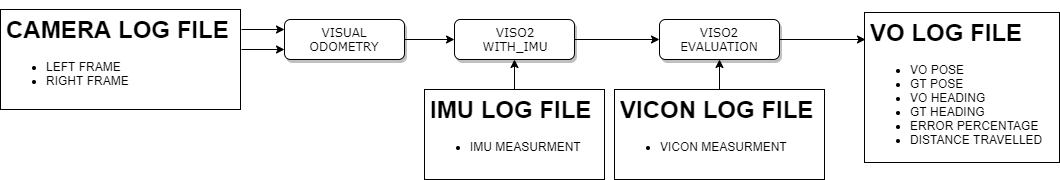

The diagram above was exported from draw.io. Its source (the exported page's mxGraphModel, read from the mxfile embedded in the PNG):
<mxGraphModel dx="1408" dy="-31" grid="1" gridSize="10" guides="1" tooltips="1" connect="1" arrows="1" fold="1" page="1" pageScale="1" pageWidth="1100" pageHeight="850" background="#ffffff" math="0" shadow="0">
  <root>
    <mxCell id="0" />
    <mxCell id="1" parent="0" />
    <mxCell id="jDzg9WWcHtJZiaA_85-t-43" value="&lt;h1&gt;VO LOG FILE&lt;/h1&gt;&lt;p&gt;&lt;ul&gt;&lt;li&gt;VO POSE&lt;/li&gt;&lt;li&gt;GT POSE&lt;/li&gt;&lt;li&gt;VO HEADING&lt;/li&gt;&lt;li&gt;GT HEADING&lt;/li&gt;&lt;li&gt;ERROR PERCENTAGE&lt;/li&gt;&lt;li&gt;DISTANCE TRAVELLED&lt;/li&gt;&lt;/ul&gt;&lt;/p&gt;" style="text;html=1;strokeColor=#000000;fillColor=none;spacing=5;spacingTop=-20;whiteSpace=wrap;overflow=hidden;rounded=0;glass=0;comic=0;shadow=0;" vertex="1" parent="1">
      <mxGeometry x="950" y="913" width="195" height="150" as="geometry" />
    </mxCell>
    <mxCell id="jDzg9WWcHtJZiaA_85-t-50" style="edgeStyle=orthogonalEdgeStyle;rounded=0;orthogonalLoop=1;jettySize=auto;html=1;exitX=1;exitY=0.25;exitDx=0;exitDy=0;entryX=0;entryY=0.25;entryDx=0;entryDy=0;" edge="1" parent="1" target="jDzg9WWcHtJZiaA_85-t-53">
      <mxGeometry relative="1" as="geometry">
        <mxPoint x="327" y="930" as="sourcePoint" />
      </mxGeometry>
    </mxCell>
    <mxCell id="jDzg9WWcHtJZiaA_85-t-51" style="edgeStyle=orthogonalEdgeStyle;rounded=0;orthogonalLoop=1;jettySize=auto;html=1;exitX=1;exitY=0.75;exitDx=0;exitDy=0;entryX=0;entryY=0.75;entryDx=0;entryDy=0;" edge="1" parent="1" target="jDzg9WWcHtJZiaA_85-t-53">
      <mxGeometry relative="1" as="geometry">
        <mxPoint x="327" y="950" as="sourcePoint" />
      </mxGeometry>
    </mxCell>
    <mxCell id="jDzg9WWcHtJZiaA_85-t-52" value="" style="edgeStyle=orthogonalEdgeStyle;rounded=0;orthogonalLoop=1;jettySize=auto;html=1;" edge="1" parent="1" source="jDzg9WWcHtJZiaA_85-t-53" target="jDzg9WWcHtJZiaA_85-t-56">
      <mxGeometry relative="1" as="geometry" />
    </mxCell>
    <mxCell id="jDzg9WWcHtJZiaA_85-t-53" value="&lt;font style=&quot;font-size: 12px&quot;&gt;VISUAL ODOMETRY&lt;br&gt;&lt;/font&gt;" style="rounded=1;whiteSpace=wrap;html=1;shadow=1;labelBackgroundColor=none;strokeColor=#000000;strokeWidth=1;fillColor=#ffffff;fontFamily=Verdana;fontSize=8;fontColor=#000000;align=center;" vertex="1" parent="1">
      <mxGeometry x="370" y="920" width="120" height="40" as="geometry" />
    </mxCell>
    <mxCell id="jDzg9WWcHtJZiaA_85-t-54" style="edgeStyle=orthogonalEdgeStyle;rounded=0;orthogonalLoop=1;jettySize=auto;html=1;exitX=0.5;exitY=0;exitDx=0;exitDy=0;entryX=0.5;entryY=1;entryDx=0;entryDy=0;" edge="1" parent="1" target="jDzg9WWcHtJZiaA_85-t-56">
      <mxGeometry relative="1" as="geometry">
        <mxPoint x="617" y="990" as="sourcePoint" />
      </mxGeometry>
    </mxCell>
    <mxCell id="jDzg9WWcHtJZiaA_85-t-55" value="" style="edgeStyle=orthogonalEdgeStyle;rounded=0;orthogonalLoop=1;jettySize=auto;html=1;" edge="1" parent="1" source="jDzg9WWcHtJZiaA_85-t-56" target="jDzg9WWcHtJZiaA_85-t-59">
      <mxGeometry relative="1" as="geometry" />
    </mxCell>
    <mxCell id="jDzg9WWcHtJZiaA_85-t-56" value="&lt;span style=&quot;font-size: 12px&quot;&gt;VISO2&lt;br&gt;WITH_IMU&lt;/span&gt;" style="rounded=1;whiteSpace=wrap;html=1;shadow=1;labelBackgroundColor=none;strokeColor=#000000;strokeWidth=1;fillColor=#ffffff;fontFamily=Verdana;fontSize=8;fontColor=#000000;align=center;" vertex="1" parent="1">
      <mxGeometry x="540" y="920" width="120" height="40" as="geometry" />
    </mxCell>
    <mxCell id="jDzg9WWcHtJZiaA_85-t-57" style="edgeStyle=orthogonalEdgeStyle;rounded=0;orthogonalLoop=1;jettySize=auto;html=1;exitX=0.5;exitY=0;exitDx=0;exitDy=0;entryX=0.5;entryY=1;entryDx=0;entryDy=0;" edge="1" parent="1" target="jDzg9WWcHtJZiaA_85-t-59" source="jDzg9WWcHtJZiaA_85-t-64">
      <mxGeometry relative="1" as="geometry">
        <mxPoint x="777" y="990" as="sourcePoint" />
      </mxGeometry>
    </mxCell>
    <mxCell id="jDzg9WWcHtJZiaA_85-t-65" style="edgeStyle=orthogonalEdgeStyle;rounded=0;orthogonalLoop=1;jettySize=auto;html=1;exitX=1;exitY=0.5;exitDx=0;exitDy=0;entryX=0.005;entryY=0.18;entryDx=0;entryDy=0;entryPerimeter=0;" edge="1" parent="1" source="jDzg9WWcHtJZiaA_85-t-59" target="jDzg9WWcHtJZiaA_85-t-43">
      <mxGeometry relative="1" as="geometry" />
    </mxCell>
    <mxCell id="jDzg9WWcHtJZiaA_85-t-59" value="&lt;span style=&quot;font-size: 12px&quot;&gt;VISO2&lt;br&gt;EVALUATION&lt;/span&gt;" style="rounded=1;whiteSpace=wrap;html=1;shadow=1;labelBackgroundColor=none;strokeColor=#000000;strokeWidth=1;fillColor=#ffffff;fontFamily=Verdana;fontSize=8;fontColor=#000000;align=center;" vertex="1" parent="1">
      <mxGeometry x="745" y="920" width="120" height="40" as="geometry" />
    </mxCell>
    <mxCell id="jDzg9WWcHtJZiaA_85-t-61" value="&lt;h1&gt;CAMERA LOG FILE&lt;/h1&gt;&lt;p&gt;&lt;/p&gt;&lt;ul&gt;&lt;li&gt;LEFT FRAME&lt;/li&gt;&lt;li&gt;RIGHT FRAME&lt;/li&gt;&lt;/ul&gt;&lt;p&gt;&lt;/p&gt;" style="text;html=1;strokeColor=#000000;fillColor=none;spacing=5;spacingTop=-20;whiteSpace=wrap;overflow=hidden;rounded=0;glass=0;comic=0;shadow=0;" vertex="1" parent="1">
      <mxGeometry x="86" y="910" width="240" height="100" as="geometry" />
    </mxCell>
    <mxCell id="jDzg9WWcHtJZiaA_85-t-62" value="&lt;h1&gt;IMU LOG FILE&lt;/h1&gt;&lt;p&gt;&lt;/p&gt;&lt;ul&gt;&lt;li&gt;IMU MEASURMENT&lt;/li&gt;&lt;/ul&gt;&lt;p&gt;&lt;/p&gt;" style="text;html=1;strokeColor=#000000;fillColor=none;spacing=5;spacingTop=-20;whiteSpace=wrap;overflow=hidden;rounded=0;glass=0;comic=0;shadow=0;" vertex="1" parent="1">
      <mxGeometry x="510" y="990" width="180" height="90" as="geometry" />
    </mxCell>
    <mxCell id="jDzg9WWcHtJZiaA_85-t-64" value="&lt;h1&gt;VICON LOG FILE&lt;/h1&gt;&lt;p&gt;&lt;/p&gt;&lt;ul&gt;&lt;li&gt;VICON MEASURMENT&lt;/li&gt;&lt;/ul&gt;&lt;p&gt;&lt;/p&gt;" style="text;html=1;strokeColor=#000000;fillColor=none;spacing=5;spacingTop=-20;whiteSpace=wrap;overflow=hidden;rounded=0;glass=0;comic=0;shadow=0;" vertex="1" parent="1">
      <mxGeometry x="700" y="990" width="210" height="90" as="geometry" />
    </mxCell>
  </root>
</mxGraphModel>